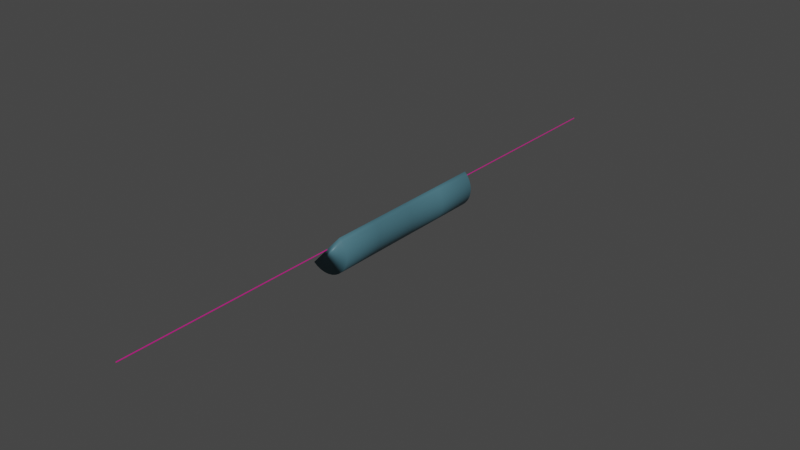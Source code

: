 # Source: particleDetector.blend  (saved by Blender 3.4.6; exported with 4.5.12 LTS)
import bpy
from mathutils import Matrix  # noqa: F401  (used for matrix-valued properties, if any)

bpy.ops.wm.read_factory_settings(use_empty=True)
scene = bpy.context.scene
scene.name = 'Scene'

# ---- collections
col_collection = bpy.data.collections.new('Collection'); scene.collection.children.link(col_collection)

# ---- materials (node trees are filled in below, after node groups)
mat_material_002 = bpy.data.materials.new('Material.002')
mat_material_002.use_transparent_shadow = False
mat_material_003 = bpy.data.materials.new('Material.003')
mat_material_003.use_transparent_shadow = False

# ---- material node trees
mat_material_002.use_nodes = True; mat_material_002.node_tree.nodes.clear()
_N = mat_material_002.node_tree.nodes; _L = mat_material_002.node_tree.links
n0 = _N.new('ShaderNodeBsdfPrincipled'); n0.name = 'Principled BSDF'; n0.location = (10, 300)
n0.distribution = 'GGX'
n0.subsurface_method = 'RANDOM_WALK_SKIN'
n0.inputs[0].default_value = (0.6148, 0.002422, 0.2657, 1.0)
n0.inputs[3].default_value = 1.45
n0.inputs[27].default_value = (0.0, 0.0, 0.0, 1.0)
n0.inputs[28].default_value = 1.0
n1 = _N.new('ShaderNodeOutputMaterial'); n1.name = 'Material Output'; n1.location = (300, 300)
_L.new(n0.outputs[0], n1.inputs[0])
n1.is_active_output = True
mat_material_003.use_nodes = True; mat_material_003.node_tree.nodes.clear()
_N = mat_material_003.node_tree.nodes; _L = mat_material_003.node_tree.links
n0 = _N.new('ShaderNodeBsdfPrincipled'); n0.name = 'Principled BSDF'; n0.location = (10, 300)
n0.distribution = 'GGX'
n0.subsurface_method = 'RANDOM_WALK_SKIN'
n0.inputs[0].default_value = (0.06483, 0.1681, 0.2119, 1.0)
n0.inputs[3].default_value = 1.45
n0.inputs[27].default_value = (0.0, 0.0, 0.0, 1.0)
n0.inputs[28].default_value = 1.0
n1 = _N.new('ShaderNodeOutputMaterial'); n1.name = 'Material Output'; n1.location = (300, 300)
_L.new(n0.outputs[0], n1.inputs[0])
n1.is_active_output = True

# ---- world
world_world = bpy.data.worlds.new('World'); scene.world = world_world
world_world.use_nodes = True; world_world.node_tree.nodes.clear()
_N = world_world.node_tree.nodes; _L = world_world.node_tree.links
n0 = _N.new('ShaderNodeOutputWorld'); n0.name = 'World Output'; n0.location = (300, 300)
n1 = _N.new('ShaderNodeBackground'); n1.name = 'Background'; n1.location = (10, 300)
n1.inputs[0].default_value = (0.05088, 0.05088, 0.05088, 1.0)
_L.new(n1.outputs[0], n0.inputs[0])
n0.is_active_output = True
world_world.color = (0.05088, 0.05088, 0.05088)
world_world.use_sun_shadow = False
world_world.sun_shadow_jitter_overblur = 0.0

# ---- meshes
me_cylinder_001 = bpy.data.meshes.new('Cylinder.001')
me_cylinder_001.from_pydata([(0.0, 1.0, -1.0), (0.0, 1.0, 1.0), (0.1951, 0.9808, -1.0), (0.1951, 0.9808, 1.0), (0.3827, 0.9239, -1.0), (0.3827, 0.9239, 1.0), (0.5556, 0.8315, -1.0), (0.5556, 0.8315, 1.0), (0.7071, 0.7071, -1.0), (0.7071, 0.7071, 1.0), (0.8315, 0.5556, -1.0), (0.8315, 0.5556, 1.0), (0.9239, 0.3827, -1.0), (0.9239, 0.3827, 1.0), (0.9808, 0.1951, -1.0), (0.9808, 0.1951, 1.0), (1.0, 0.0, -1.0), (1.0, 0.0, 1.0), (0.9808, -0.1951, -1.0), (0.9808, -0.1951, 1.0), (0.9239, -0.3827, -1.0), (0.9239, -0.3827, 1.0), (0.8315, -0.5556, -1.0), (0.8315, -0.5556, 1.0), (0.7071, -0.7071, -1.0), (0.7071, -0.7071, 1.0), (0.5556, -0.8315, -1.0), (0.5556, -0.8315, 1.0), (0.3827, -0.9239, -1.0), (0.3827, -0.9239, 1.0), (0.1951, -0.9808, -1.0), (0.1951, -0.9808, 1.0), (0.0, -1.0, -1.0), (0.0, -1.0, 1.0), (-0.1951, -0.9808, -1.0), (-0.1951, -0.9808, 1.0), (-0.3827, -0.9239, -1.0), (-0.3827, -0.9239, 1.0), (-0.5556, -0.8315, -1.0), (-0.5556, -0.8315, 1.0), (-0.7071, -0.7071, -1.0), (-0.7071, -0.7071, 1.0), (-0.8315, -0.5556, -1.0), (-0.8315, -0.5556, 1.0), (-0.9239, -0.3827, -1.0), (-0.9239, -0.3827, 1.0), (-0.9808, -0.1951, -1.0), (-0.9808, -0.1951, 1.0), (-1.0, 0.0, -1.0), (-1.0, 0.0, 1.0), (-0.9808, 0.1951, -1.0), (-0.9808, 0.1951, 1.0), (-0.9239, 0.3827, -1.0), (-0.9239, 0.3827, 1.0), (-0.8315, 0.5556, -1.0), (-0.8315, 0.5556, 1.0), (-0.7071, 0.7071, -1.0), (-0.7071, 0.7071, 1.0), (-0.5556, 0.8315, -1.0), (-0.5556, 0.8315, 1.0), (-0.3827, 0.9239, -1.0), (-0.3827, 0.9239, 1.0), (-0.1951, 0.9808, -1.0), (-0.1951, 0.9808, 1.0)], [], [(0, 1, 3, 2), (2, 3, 5, 4), (4, 5, 7, 6), (6, 7, 9, 8), (8, 9, 11, 10), (10, 11, 13, 12), (12, 13, 15, 14), (14, 15, 17, 16), (16, 17, 19, 18), (18, 19, 21, 20), (20, 21, 23, 22), (22, 23, 25, 24), (24, 25, 27, 26), (26, 27, 29, 28), (28, 29, 31, 30), (30, 31, 33, 32), (32, 33, 35, 34), (34, 35, 37, 36), (36, 37, 39, 38), (38, 39, 41, 40), (40, 41, 43, 42), (42, 43, 45, 44), (44, 45, 47, 46), (46, 47, 49, 48), (48, 49, 51, 50), (50, 51, 53, 52), (52, 53, 55, 54), (54, 55, 57, 56), (56, 57, 59, 58), (58, 59, 61, 60), (3, 1, 63, 61, 59, 57, 55, 53, 51, 49, 47, 45, 43, 41, 39, 37, 35, 33, 31, 29, 27, 25, 23, 21, 19, 17, 15, 13, 11, 9, 7, 5), (60, 61, 63, 62), (62, 63, 1, 0), (0, 2, 4, 6, 8, 10, 12, 14, 16, 18, 20, 22, 24, 26, 28, 30, 32, 34, 36, 38, 40, 42, 44, 46, 48, 50, 52, 54, 56, 58, 60, 62)])
_uv = me_cylinder_001.uv_layers.new(name='UVMap')
_uv.uv.foreach_set('vector', [1.0, 0.5, 1.0, 1.0, 0.9688, 1.0, 0.9688, 0.5, 0.9688, 0.5, 0.9688, 1.0, 0.9375, 1.0, 0.9375, 0.5, 0.9375, 0.5, 0.9375, 1.0, 0.9062, 1.0, 0.9062, 0.5, 0.9062, 0.5, 0.9062, 1.0, 0.875, 1.0, 0.875, 0.5, 0.875, 0.5, 0.875, 1.0, 0.8438, 1.0, 0.8438, 0.5, 0.8438, 0.5, 0.8438, 1.0, 0.8125, 1.0, 0.8125, 0.5, 0.8125, 0.5, 0.8125, 1.0, 0.7812, 1.0, 0.7812, 0.5, 0.7812, 0.5, 0.7812, 1.0, 0.75, 1.0, 0.75, 0.5, 0.75, 0.5, 0.75, 1.0, 0.7188, 1.0, 0.7188, 0.5, 0.7188, 0.5, 0.7188, 1.0, 0.6875, 1.0, 0.6875, 0.5, 0.6875, 0.5, 0.6875, 1.0, 0.6562, 1.0, 0.6562, 0.5, 0.6562, 0.5, 0.6562, 1.0, 0.625, 1.0, 0.625, 0.5, 0.625, 0.5, 0.625, 1.0, 0.5938, 1.0, 0.5938, 0.5, 0.5938, 0.5, 0.5938, 1.0, 0.5625, 1.0, 0.5625, 0.5, 0.5625, 0.5, 0.5625, 1.0, 0.5312, 1.0, 0.5312, 0.5, 0.5312, 0.5, 0.5312, 1.0, 0.5, 1.0, 0.5, 0.5, 0.5, 0.5, 0.5, 1.0, 0.4688, 1.0, 0.4688, 0.5, 0.4688, 0.5, 0.4688, 1.0, 0.4375, 1.0, 0.4375, 0.5, 0.4375, 0.5, 0.4375, 1.0, 0.4062, 1.0, 0.4062, 0.5, 0.4062, 0.5, 0.4062, 1.0, 0.375, 1.0, 0.375, 0.5, 0.375, 0.5, 0.375, 1.0, 0.3438, 1.0, 0.3438, 0.5, 0.3438, 0.5, 0.3438, 1.0, 0.3125, 1.0, 0.3125, 0.5, 0.3125, 0.5, 0.3125, 1.0, 0.2812, 1.0, 0.2812, 0.5, 0.2812, 0.5, 0.2812, 1.0, 0.25, 1.0, 0.25, 0.5, 0.25, 0.5, 0.25, 1.0, 0.2188, 1.0, 0.2188, 0.5, 0.2188, 0.5, 0.2188, 1.0, 0.1875, 1.0, 0.1875, 0.5, 0.1875, 0.5, 0.1875, 1.0, 0.1562, 1.0, 0.1562, 0.5, 0.1562, 0.5, 0.1562, 1.0, 0.125, 1.0, 0.125, 0.5, 0.125, 0.5, 0.125, 1.0, 0.09375, 1.0, 0.09375, 0.5, 0.09375, 0.5, 0.09375, 1.0, 0.0625, 1.0, 0.0625, 0.5, 0.2968, 0.4854, 0.25, 0.49, 0.2032, 0.4854, 0.1582, 0.4717, 0.1167, 0.4496, 0.08029, 0.4197, 0.05045, 0.3833, 0.02827, 0.3418, 0.01461, 0.2968, 0.01, 0.25, 0.01461, 0.2032, 0.02827, 0.1582, 0.05045, 0.1167, 0.08029, 0.08029, 0.1167, 0.05045, 0.1582, 0.02827, 0.2032, 0.01461, 0.25, 0.01, 0.2968, 0.01461, 0.3418, 0.02827, 0.3833, 0.05045, 0.4197, 0.08029, 0.4496, 0.1167, 0.4717, 0.1582, 0.4854, 0.2032, 0.49, 0.25, 0.4854, 0.2968, 0.4717, 0.3418, 0.4496, 0.3833, 0.4197, 0.4197, 0.3833, 0.4496, 0.3418, 0.4717, 0.0625, 0.5, 0.0625, 1.0, 0.03125, 1.0, 0.03125, 0.5, 0.03125, 0.5, 0.03125, 1.0, 0.0, 1.0, 0.0, 0.5, 0.75, 0.49, 0.7968, 0.4854, 0.8418, 0.4717, 0.8833, 0.4496, 0.9197, 0.4197, 0.9496, 0.3833, 0.9717, 0.3418, 0.9854, 0.2968, 0.99, 0.25, 0.9854, 0.2032, 0.9717, 0.1582, 0.9496, 0.1167, 0.9197, 0.08029, 0.8833, 0.05045, 0.8418, 0.02827, 0.7968, 0.01461, 0.75, 0.01, 0.7032, 0.01461, 0.6582, 0.02827, 0.6167, 0.05045, 0.5803, 0.08029, 0.5504, 0.1167, 0.5283, 0.1582, 0.5146, 0.2032, 0.51, 0.25, 0.5146, 0.2968, 0.5283, 0.3418, 0.5504, 0.3833, 0.5803, 0.4197, 0.6167, 0.4496, 0.6582, 0.4717, 0.7032, 0.4854])
me_cylinder_001.materials.append(mat_material_002)
me_cylinder_001.update()
me_cylinder_003 = bpy.data.meshes.new('Cylinder.003')
me_cylinder_003.from_pydata([(0.0, 1.0, -1.0), (2.821e-15, 1.0, -0.002355), (0.1951, 0.9808, -1.0), (0.1951, 0.9808, -0.002355), (0.3827, 0.9239, -1.0), (0.3827, 0.9239, -0.002355), (0.5556, 0.8315, -1.0), (0.5556, 0.8315, -0.002355), (0.7071, 0.7071, -1.0), (0.7071, 0.7071, -0.002355), (0.8315, 0.5556, -1.0), (0.8315, 0.5556, -0.002355), (0.9239, 0.3827, -1.0), (0.9239, 0.3827, -0.002355), (0.9808, 0.1951, -1.0), (0.9808, 0.1951, -0.002355), (1.0, 0.0, -1.0), (1.0, -8.108e-08, -0.002355), (0.9808, -0.1951, -1.0), (0.9808, -0.1951, -0.002355), (0.9239, -0.3827, -1.0), (0.9239, -0.3827, -0.002355), (0.8315, -0.5556, -1.0), (0.8315, -0.5556, -0.002355), (0.7071, -0.7071, -1.0), (0.7071, -0.7071, -0.002355), (0.5556, -0.8315, -1.0), (0.5556, -0.8315, -0.002355), (0.3827, -0.9239, -1.0), (0.3827, -0.9239, -0.002355), (0.1951, -0.9808, -1.0), (0.1951, -0.9808, -0.002355), (0.0, -1.0, -1.0), (2.821e-15, -1.0, -0.002355), (1.41e-15, 1.0, -0.5012), (0.1951, 0.9808, -0.5012), (0.3827, 0.9239, -0.5012), (0.5556, 0.8315, -0.5012), (0.7071, 0.7071, -0.5012), (0.8315, 0.5556, -0.5012), (0.9239, 0.3827, -0.5012), (0.9808, 0.1951, -0.5012), (1.0, -4.054e-08, -0.5012), (0.9808, -0.1951, -0.5012), (0.9239, -0.3827, -0.5012), (0.8315, -0.5556, -0.5012), (0.7071, -0.7071, -0.5012), (0.5556, -0.8315, -0.5012), (0.3827, -0.9239, -0.5012), (0.1951, -0.9808, -0.5012), (1.41e-15, -1.0, -0.5012)], [], [(34, 1, 3, 35), (35, 3, 5, 36), (36, 5, 7, 37), (37, 7, 9, 38), (38, 9, 11, 39), (39, 11, 13, 40), (40, 13, 15, 41), (41, 15, 17, 42), (42, 17, 19, 43), (43, 19, 21, 44), (44, 21, 23, 45), (45, 23, 25, 46), (46, 25, 27, 47), (47, 27, 29, 48), (48, 29, 31, 49), (49, 31, 33, 50), (30, 49, 50, 32), (28, 48, 49, 30), (26, 47, 48, 28), (24, 46, 47, 26), (22, 45, 46, 24), (20, 44, 45, 22), (18, 43, 44, 20), (16, 42, 43, 18), (14, 41, 42, 16), (12, 40, 41, 14), (10, 39, 40, 12), (8, 38, 39, 10), (6, 37, 38, 8), (4, 36, 37, 6), (2, 35, 36, 4), (0, 34, 35, 2), (0, 2, 4, 6, 8, 10, 12, 14, 16, 18, 20, 22, 24, 26, 28, 30, 32), (49, 48, 47, 46, 45, 44, 43, 42, 41, 40, 39, 38, 37, 36, 35, 34, 50)])
me_cylinder_003.polygons.foreach_set('use_smooth', [1, 1, 1, 1, 1, 1, 1, 1, 1, 1, 1, 1, 1, 1, 1, 1, 1, 1, 1, 1, 1, 1, 1, 1, 1, 1, 1, 1, 1, 1, 1, 1, 1, 0])
_uv = me_cylinder_003.uv_layers.new(name='UVMap')
_uv.uv.foreach_set('vector', [1.0, 0.75, 1.0, 1.0, 0.9688, 1.0, 0.9688, 0.75, 0.9688, 0.75, 0.9688, 1.0, 0.9375, 1.0, 0.9375, 0.75, 0.9375, 0.75, 0.9375, 1.0, 0.9062, 1.0, 0.9063, 0.75, 0.9063, 0.75, 0.9062, 1.0, 0.875, 1.0, 0.875, 0.75, 0.875, 0.75, 0.875, 1.0, 0.8438, 1.0, 0.8438, 0.75, 0.8438, 0.75, 0.8438, 1.0, 0.8125, 1.0, 0.8125, 0.75, 0.8125, 0.75, 0.8125, 1.0, 0.7812, 1.0, 0.7812, 0.75, 0.7812, 0.75, 0.7812, 1.0, 0.75, 1.0, 0.75, 0.75, 0.75, 0.75, 0.75, 1.0, 0.7188, 1.0, 0.7188, 0.75, 0.7188, 0.75, 0.7188, 1.0, 0.6875, 1.0, 0.6875, 0.75, 0.6875, 0.75, 0.6875, 1.0, 0.6562, 1.0, 0.6562, 0.75, 0.6562, 0.75, 0.6562, 1.0, 0.625, 1.0, 0.625, 0.75, 0.625, 0.75, 0.625, 1.0, 0.5938, 1.0, 0.5938, 0.75, 0.5938, 0.75, 0.5938, 1.0, 0.5625, 1.0, 0.5625, 0.75, 0.5625, 0.75, 0.5625, 1.0, 0.5312, 1.0, 0.5312, 0.75, 0.5312, 0.75, 0.5312, 1.0, 0.5, 1.0, 0.5, 0.75, 0.5312, 0.5, 0.5312, 0.75, 0.5, 0.75, 0.5, 0.5, 0.5625, 0.5, 0.5625, 0.75, 0.5312, 0.75, 0.5312, 0.5, 0.5938, 0.5, 0.5938, 0.75, 0.5625, 0.75, 0.5625, 0.5, 0.625, 0.5, 0.625, 0.75, 0.5938, 0.75, 0.5938, 0.5, 0.6562, 0.5, 0.6562, 0.75, 0.625, 0.75, 0.625, 0.5, 0.6875, 0.5, 0.6875, 0.75, 0.6562, 0.75, 0.6562, 0.5, 0.7188, 0.5, 0.7188, 0.75, 0.6875, 0.75, 0.6875, 0.5, 0.75, 0.5, 0.75, 0.75, 0.7188, 0.75, 0.7188, 0.5, 0.7812, 0.5, 0.7812, 0.75, 0.75, 0.75, 0.75, 0.5, 0.8125, 0.5, 0.8125, 0.75, 0.7812, 0.75, 0.7812, 0.5, 0.8438, 0.5, 0.8438, 0.75, 0.8125, 0.75, 0.8125, 0.5, 0.875, 0.5, 0.875, 0.75, 0.8438, 0.75, 0.8438, 0.5, 0.9062, 0.5, 0.9063, 0.75, 0.875, 0.75, 0.875, 0.5, 0.9375, 0.5, 0.9375, 0.75, 0.9063, 0.75, 0.9062, 0.5, 0.9688, 0.5, 0.9688, 0.75, 0.9375, 0.75, 0.9375, 0.5, 1.0, 0.5, 1.0, 0.75, 0.9688, 0.75, 0.9688, 0.5, 1.0, 0.5, 0.9688, 0.5, 0.9375, 0.5, 0.9062, 0.5, 0.875, 0.5, 0.8438, 0.5, 0.8125, 0.5, 0.7812, 0.5, 0.75, 0.5, 0.7188, 0.5, 0.6875, 0.5, 0.6562, 0.5, 0.625, 0.5, 0.5938, 0.5, 0.5625, 0.5, 0.5312, 0.5, 0.5, 0.5, 0.0, 0.0, 0.0, 0.0, 0.0, 0.0, 0.0, 0.0, 0.0, 0.0, 0.0, 0.0, 0.0, 0.0, 0.0, 0.0, 0.0, 0.0, 0.0, 0.0, 0.0, 0.0, 0.0, 0.0, 0.0, 0.0, 0.0, 0.0, 0.0, 0.0, 0.0, 0.0, 0.0, 0.0])
me_cylinder_003.materials.append(mat_material_003)
me_cylinder_003.update()

# ---- objects
ob_collidertunnel = bpy.data.objects.new('ColliderTunnel', me_cylinder_001)
ob_bigtunnel = bpy.data.objects.new('BigTunnel', me_cylinder_003)

# ---- transforms, parenting, visibility, modifiers, constraints
ob_collidertunnel.location = (0.0, 0.0, 0.0)
ob_collidertunnel.rotation_euler = (4.712, 0.0, 0.0)
ob_collidertunnel.scale = (0.2, 0.2, 135.0)
ob_bigtunnel.location = (0.0, 0.0, 0.0)
ob_bigtunnel.rotation_euler = (4.712, 0.7363, 0.0)
ob_bigtunnel.scale = (10.05, 10.05, 38.42)
_m = ob_bigtunnel.modifiers.new('Solidify', 'SOLIDIFY')
_m = ob_bigtunnel.modifiers.new('Mirror', 'MIRROR')
_m.use_axis = (False, False, True)
_m.merge_threshold = 0.005

# ---- collection membership
col_collection.objects.link(ob_collidertunnel)
col_collection.objects.link(ob_bigtunnel)

# ---- scene / render settings (as saved in the file)
scene.frame_start = 1; scene.frame_end = 250; scene.frame_set(0)
scene.render.engine = 'BLENDER_EEVEE_NEXT'
scene.cycles.sampling_pattern = 'TABULATED_SOBOL'
scene.cycles.use_light_tree = False
scene.view_settings.view_transform = 'Filmic'
bpy.context.view_layer.update()

# ---- added for rendering (the .blend has no active camera and no usable light): camera, sun
cam_auto = bpy.data.cameras.new('AutoCamera')
cam_auto.lens = 50.0
cam_auto.sensor_width = 36.0
cam_auto.clip_end = 4409.83
ob_auto_camera = bpy.data.objects.new('AutoCamera', cam_auto)
scene.collection.objects.link(ob_auto_camera)
ob_auto_camera.location = (254.991, -301.528, 197.649)
ob_auto_camera.rotation_euler = (1.09748, -7.21219e-08, 0.694738)
scene.camera = ob_auto_camera
light_auto_sun = bpy.data.lights.new('AutoSun', 'SUN')
light_auto_sun.energy = 3.0
light_auto_sun.angle = 0.0523599
ob_auto_sun = bpy.data.objects.new('AutoSun', light_auto_sun)
scene.collection.objects.link(ob_auto_sun)
ob_auto_sun.rotation_euler = (0.872665, 0.174533, 0.523599)
bpy.context.view_layer.update()
